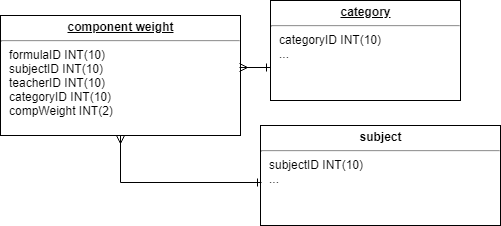

The diagram above was exported from draw.io. Its source (the exported page's mxGraphModel, read from the mxfile embedded in the PNG):
<mxGraphModel dx="2380" dy="1265" grid="1" gridSize="10" guides="1" tooltips="1" connect="1" arrows="1" fold="1" page="1" pageScale="1" pageWidth="1100" pageHeight="850" background="#ffffff" math="0" shadow="0">
  <root>
    <mxCell id="0" />
    <mxCell id="1" parent="0" />
    <mxCell id="24794b860abc3c2d-19" value="&lt;p style=&quot;margin: 0px ; margin-top: 4px ; text-align: center ; text-decoration: underline&quot;&gt;&lt;b&gt;component weight&lt;/b&gt;&lt;/p&gt;&lt;hr&gt;&lt;p style=&quot;margin: 0px ; margin-left: 8px&quot;&gt;formulaID INT(10)&lt;/p&gt;&lt;p style=&quot;margin: 0px ; margin-left: 8px&quot;&gt;subjectID INT(10)&lt;/p&gt;&lt;p style=&quot;margin: 0px ; margin-left: 8px&quot;&gt;teacherID INT(10)&lt;/p&gt;&lt;p style=&quot;margin: 0px ; margin-left: 8px&quot;&gt;categoryID INT(10)&lt;/p&gt;&lt;p style=&quot;margin: 0px ; margin-left: 8px&quot;&gt;compWeight INT(2)&lt;/p&gt;" style="verticalAlign=top;align=left;overflow=fill;fontSize=12;fontFamily=Helvetica;html=1;rounded=0;shadow=0;comic=0;labelBackgroundColor=none;strokeColor=#000000;strokeWidth=1;fillColor=#ffffff;" parent="1" vertex="1">
      <mxGeometry x="340" y="340" width="240" height="120" as="geometry" />
    </mxCell>
    <mxCell id="xxNEn4hgK2yrGGPEbagw-2" value="&lt;p style=&quot;margin: 4px 0px 0px ; text-align: center&quot;&gt;&lt;b&gt;subject&lt;/b&gt;&lt;/p&gt;&lt;hr&gt;&lt;p style=&quot;margin: 0px 0px 0px 8px&quot;&gt;subjectID INT(10)&lt;/p&gt;&lt;p style=&quot;margin: 0px 0px 0px 8px&quot;&gt;...&lt;/p&gt;" style="verticalAlign=top;align=left;overflow=fill;fontSize=12;fontFamily=Helvetica;html=1;rounded=0;shadow=0;comic=0;labelBackgroundColor=none;strokeColor=#000000;strokeWidth=1;fillColor=#ffffff;" parent="1" vertex="1">
      <mxGeometry x="600" y="450" width="240" height="100" as="geometry" />
    </mxCell>
    <mxCell id="xxNEn4hgK2yrGGPEbagw-4" value="" style="endArrow=ERmany;html=1;edgeStyle=orthogonalEdgeStyle;rounded=0;exitX=0.006;exitY=0.57;exitDx=0;exitDy=0;startArrow=ERone;startFill=0;endFill=0;exitPerimeter=0;" parent="1" source="xxNEn4hgK2yrGGPEbagw-2" edge="1">
      <mxGeometry width="50" height="50" relative="1" as="geometry">
        <mxPoint x="420" y="520" as="sourcePoint" />
        <mxPoint x="460" y="460" as="targetPoint" />
        <Array as="points">
          <mxPoint x="460" y="507" />
        </Array>
      </mxGeometry>
    </mxCell>
    <mxCell id="-XB1bp937jAeeui_yaHJ-7" value="&lt;p style=&quot;margin: 0px ; margin-top: 4px ; text-align: center ; text-decoration: underline&quot;&gt;&lt;b&gt;category&lt;/b&gt;&lt;/p&gt;&lt;hr&gt;&lt;p style=&quot;margin: 0px ; margin-left: 8px&quot;&gt;categoryID INT(10)&lt;/p&gt;&lt;p style=&quot;margin: 0px ; margin-left: 8px&quot;&gt;...&lt;/p&gt;" style="verticalAlign=top;align=left;overflow=fill;fontSize=12;fontFamily=Helvetica;html=1;rounded=0;shadow=0;comic=0;labelBackgroundColor=none;strokeColor=#000000;strokeWidth=1;fillColor=#ffffff;" parent="1" vertex="1">
      <mxGeometry x="610" y="325" width="190" height="100" as="geometry" />
    </mxCell>
    <mxCell id="-XB1bp937jAeeui_yaHJ-8" value="" style="endArrow=ERmany;html=1;edgeStyle=orthogonalEdgeStyle;rounded=0;startArrow=ERone;startFill=0;endFill=0;entryX=0.997;entryY=0.436;entryDx=0;entryDy=0;entryPerimeter=0;" parent="1" target="24794b860abc3c2d-19" edge="1">
      <mxGeometry width="50" height="50" relative="1" as="geometry">
        <mxPoint x="610" y="392" as="sourcePoint" />
        <mxPoint x="470" y="470" as="targetPoint" />
        <Array as="points">
          <mxPoint x="610" y="392" />
        </Array>
      </mxGeometry>
    </mxCell>
  </root>
</mxGraphModel>